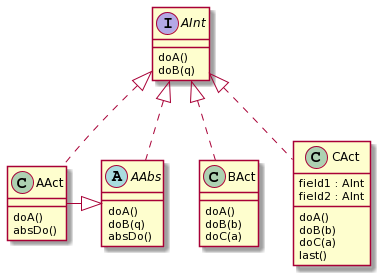

The diagram above was rendered by PlantUML. Its source (embedded in the PNG):
@startuml
interface AInt {
doA()
doB(q)
}

abstract AAbs {
doA()
doB(q)
absDo()
}


class AAct {
doA()
absDo()
}

class BAct {
doA()
doB(b)
doC(a)
}

class CAct {
field1 : AInt
field2 : AInt
doA()
doB(b)
doC(a)
last()
}


AAbs .up.|> AInt
AAct .up.|> AInt
AAct -|> AAbs
BAct .up.|> AInt
CAct .up.|> AInt
@enduml